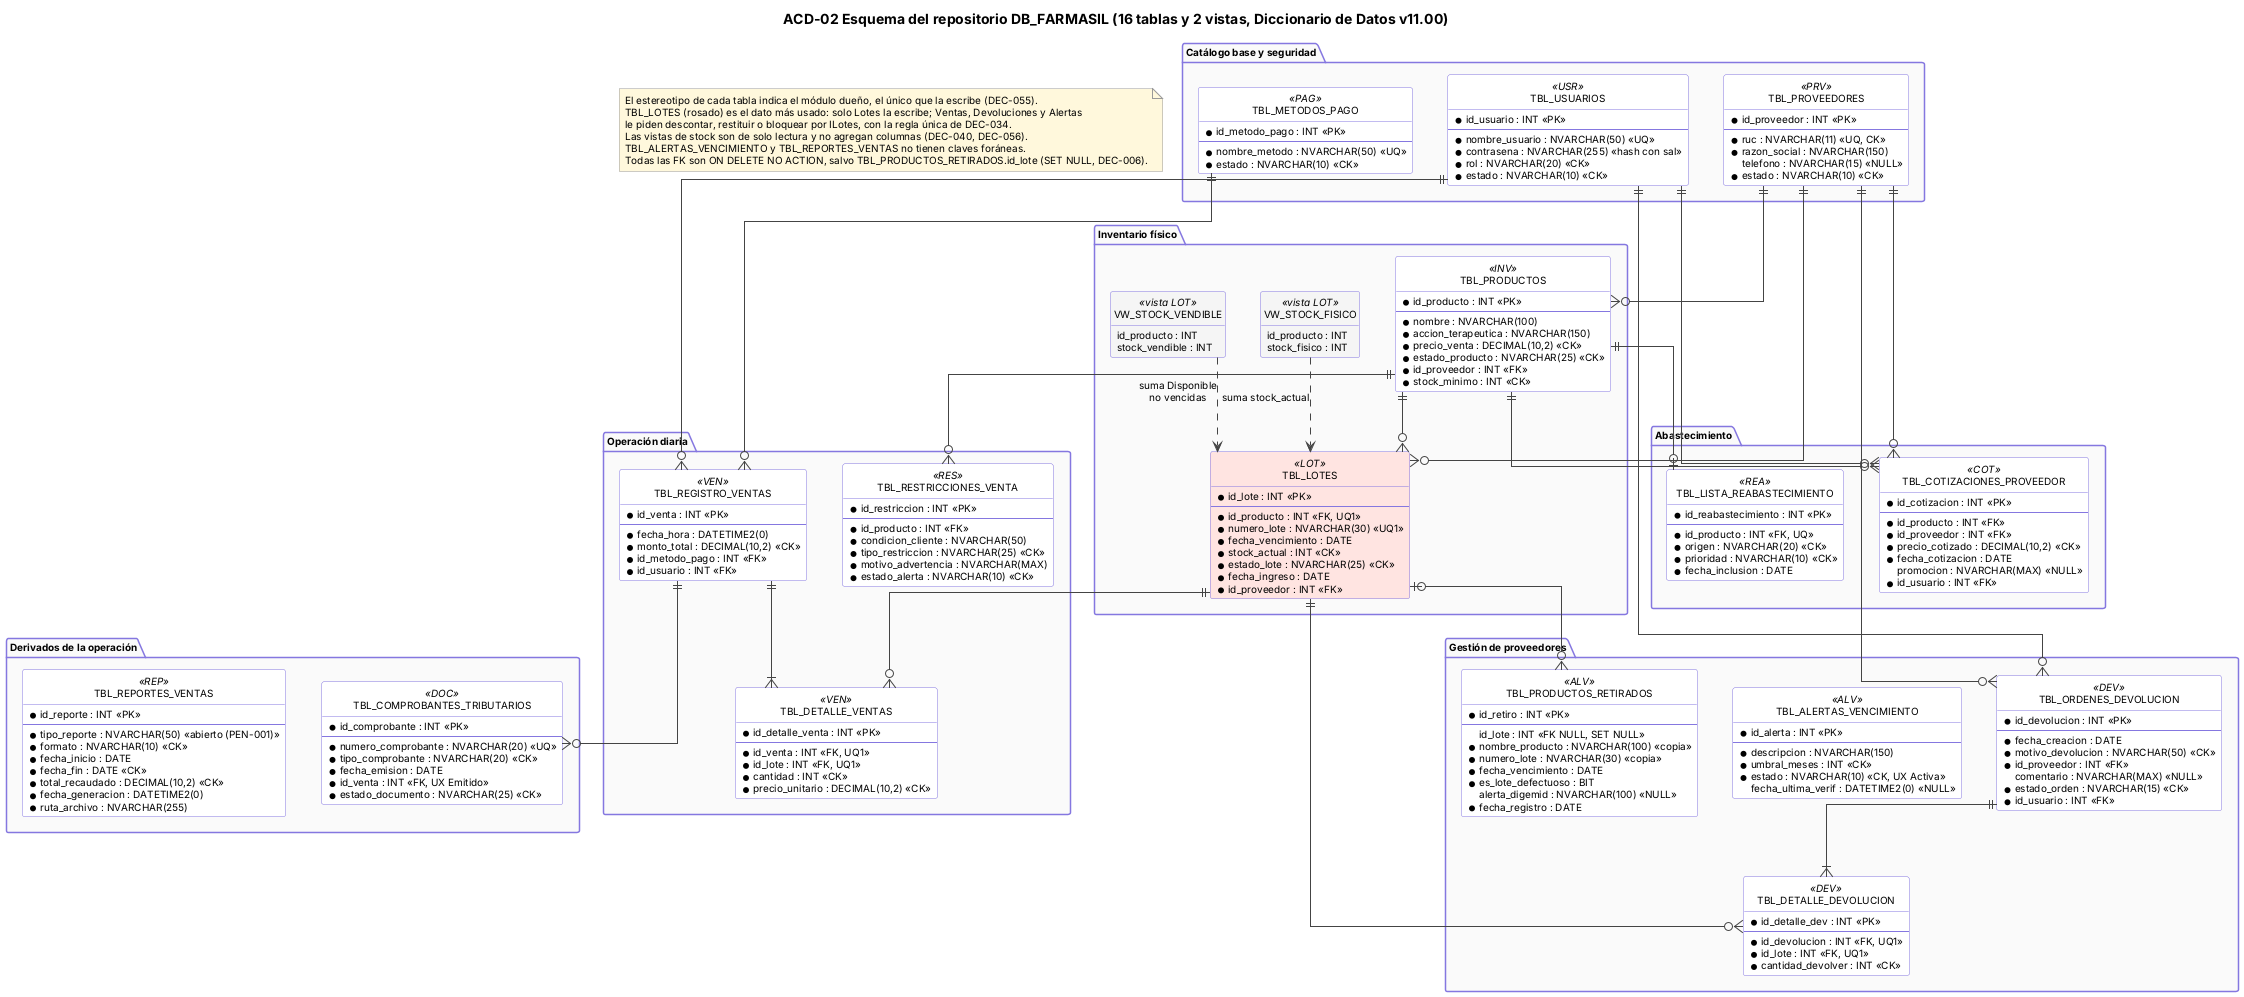

The diagram above was rendered by PlantUML. Its source (embedded in the PNG):
@startuml ACD-02_EsquemaRepositorio
' Arquitectura centrada en datos FARMASIL_APP — ACD-02 Esquema del repositorio DB_FARMASIL — v00.02 (borrador)
' Estructura del almacenamiento central: 16 tablas agrupadas por el agente que es dueño de cada una,
' y sus 2 vistas, con las 18 claves foráneas del Diccionario de Datos v11.00 (resumen de relaciones). Notación pata de gallo.
' Leyenda de columnas: PK clave primaria, FK clave foránea, UQ única, UQ1 parte de una UNIQUE compuesta,
' UX índice único filtrado, CK restricción CHECK, NULL anulable (las demás son NOT NULL).
skinparam shadowing false
skinparam defaultFontName Arial
skinparam defaultFontSize 10
skinparam linetype ortho
hide circle
hide empty members
skinparam class {
  BackgroundColor #FFFFFF
  BorderColor #8577E0
  ArrowColor #444444
}
skinparam package {
  BorderColor #8577E0
  BackgroundColor #FAFAFA
}
skinparam noteBackgroundColor #FFF8DC
skinparam noteBorderColor #999999
title ACD-02 Esquema del repositorio DB_FARMASIL (16 tablas y 2 vistas, Diccionario de Datos v11.00)
package "Catálogo base y seguridad" {
  entity "TBL_USUARIOS" as TBL_USUARIOS <<USR>> {
    * id_usuario : INT <<PK>>
    --
    * nombre_usuario : NVARCHAR(50) <<UQ>>
    * contrasena : NVARCHAR(255) <<hash con sal>>
    * rol : NVARCHAR(20) <<CK>>
    * estado : NVARCHAR(10) <<CK>>
  }
  entity "TBL_PROVEEDORES" as TBL_PROVEEDORES <<PRV>> {
    * id_proveedor : INT <<PK>>
    --
    * ruc : NVARCHAR(11) <<UQ, CK>>
    * razon_social : NVARCHAR(150)
    telefono : NVARCHAR(15) <<NULL>>
    * estado : NVARCHAR(10) <<CK>>
  }
  entity "TBL_METODOS_PAGO" as TBL_METODOS_PAGO <<PAG>> {
    * id_metodo_pago : INT <<PK>>
    --
    * nombre_metodo : NVARCHAR(50) <<UQ>>
    * estado : NVARCHAR(10) <<CK>>
  }
}
package "Inventario físico" {
  entity "TBL_PRODUCTOS" as TBL_PRODUCTOS <<INV>> {
    * id_producto : INT <<PK>>
    --
    * nombre : NVARCHAR(100)
    * accion_terapeutica : NVARCHAR(150)
    * precio_venta : DECIMAL(10,2) <<CK>>
    * estado_producto : NVARCHAR(25) <<CK>>
    * id_proveedor : INT <<FK>>
    * stock_minimo : INT <<CK>>
  }
  entity "TBL_LOTES" as TBL_LOTES <<LOT>> #FFE4E1 {
    * id_lote : INT <<PK>>
    --
    * id_producto : INT <<FK, UQ1>>
    * numero_lote : NVARCHAR(30) <<UQ1>>
    * fecha_vencimiento : DATE
    * stock_actual : INT <<CK>>
    * estado_lote : NVARCHAR(25) <<CK>>
    * fecha_ingreso : DATE
    * id_proveedor : INT <<FK>>
  }
  entity "VW_STOCK_FISICO" as VW_STOCK_FISICO <<vista LOT>> #F5F5F5 {
    id_producto : INT
    stock_fisico : INT
  }
  entity "VW_STOCK_VENDIBLE" as VW_STOCK_VENDIBLE <<vista LOT>> #F5F5F5 {
    id_producto : INT
    stock_vendible : INT
  }
}
package "Operación diaria" {
  entity "TBL_REGISTRO_VENTAS" as TBL_REGISTRO_VENTAS <<VEN>> {
    * id_venta : INT <<PK>>
    --
    * fecha_hora : DATETIME2(0)
    * monto_total : DECIMAL(10,2) <<CK>>
    * id_metodo_pago : INT <<FK>>
    * id_usuario : INT <<FK>>
  }
  entity "TBL_DETALLE_VENTAS" as TBL_DETALLE_VENTAS <<VEN>> {
    * id_detalle_venta : INT <<PK>>
    --
    * id_venta : INT <<FK, UQ1>>
    * id_lote : INT <<FK, UQ1>>
    * cantidad : INT <<CK>>
    * precio_unitario : DECIMAL(10,2) <<CK>>
  }
  entity "TBL_RESTRICCIONES_VENTA" as TBL_RESTRICCIONES_VENTA <<RES>> {
    * id_restriccion : INT <<PK>>
    --
    * id_producto : INT <<FK>>
    * condicion_cliente : NVARCHAR(50)
    * tipo_restriccion : NVARCHAR(25) <<CK>>
    * motivo_advertencia : NVARCHAR(MAX)
    * estado_alerta : NVARCHAR(10) <<CK>>
  }
}
package "Derivados de la operación" {
  entity "TBL_COMPROBANTES_TRIBUTARIOS" as TBL_COMPROBANTES_TRIBUTARIOS <<DOC>> {
    * id_comprobante : INT <<PK>>
    --
    * numero_comprobante : NVARCHAR(20) <<UQ>>
    * tipo_comprobante : NVARCHAR(20) <<CK>>
    * fecha_emision : DATE
    * id_venta : INT <<FK, UX Emitido>>
    * estado_documento : NVARCHAR(25) <<CK>>
  }
  entity "TBL_REPORTES_VENTAS" as TBL_REPORTES_VENTAS <<REP>> {
    * id_reporte : INT <<PK>>
    --
    * tipo_reporte : NVARCHAR(50) <<abierto (PEN-001)>>
    * formato : NVARCHAR(10) <<CK>>
    * fecha_inicio : DATE
    * fecha_fin : DATE <<CK>>
    * total_recaudado : DECIMAL(10,2) <<CK>>
    * fecha_generacion : DATETIME2(0)
    * ruta_archivo : NVARCHAR(255)
  }
}
package "Gestión de proveedores" {
  entity "TBL_ORDENES_DEVOLUCION" as TBL_ORDENES_DEVOLUCION <<DEV>> {
    * id_devolucion : INT <<PK>>
    --
    * fecha_creacion : DATE
    * motivo_devolucion : NVARCHAR(50) <<CK>>
    * id_proveedor : INT <<FK>>
    comentario : NVARCHAR(MAX) <<NULL>>
    * estado_orden : NVARCHAR(15) <<CK>>
    * id_usuario : INT <<FK>>
  }
  entity "TBL_DETALLE_DEVOLUCION" as TBL_DETALLE_DEVOLUCION <<DEV>> {
    * id_detalle_dev : INT <<PK>>
    --
    * id_devolucion : INT <<FK, UQ1>>
    * id_lote : INT <<FK, UQ1>>
    * cantidad_devolver : INT <<CK>>
  }
  entity "TBL_ALERTAS_VENCIMIENTO" as TBL_ALERTAS_VENCIMIENTO <<ALV>> {
    * id_alerta : INT <<PK>>
    --
    * descripcion : NVARCHAR(150)
    * umbral_meses : INT <<CK>>
    * estado : NVARCHAR(10) <<CK, UX Activa>>
    fecha_ultima_verif : DATETIME2(0) <<NULL>>
  }
  entity "TBL_PRODUCTOS_RETIRADOS" as TBL_PRODUCTOS_RETIRADOS <<ALV>> {
    * id_retiro : INT <<PK>>
    --
    id_lote : INT <<FK NULL, SET NULL>>
    * nombre_producto : NVARCHAR(100) <<copia>>
    * numero_lote : NVARCHAR(30) <<copia>>
    * fecha_vencimiento : DATE
    * es_lote_defectuoso : BIT
    alerta_digemid : NVARCHAR(100) <<NULL>>
    * fecha_registro : DATE
  }
}
package "Abastecimiento" {
  entity "TBL_LISTA_REABASTECIMIENTO" as TBL_LISTA_REABASTECIMIENTO <<REA>> {
    * id_reabastecimiento : INT <<PK>>
    --
    * id_producto : INT <<FK, UQ>>
    * origen : NVARCHAR(20) <<CK>>
    * prioridad : NVARCHAR(10) <<CK>>
    * fecha_inclusion : DATE
  }
  entity "TBL_COTIZACIONES_PROVEEDOR" as TBL_COTIZACIONES_PROVEEDOR <<COT>> {
    * id_cotizacion : INT <<PK>>
    --
    * id_producto : INT <<FK>>
    * id_proveedor : INT <<FK>>
    * precio_cotizado : DECIMAL(10,2) <<CK>>
    * fecha_cotizacion : DATE
    promocion : NVARCHAR(MAX) <<NULL>>
    * id_usuario : INT <<FK>>
  }
}
TBL_PROVEEDORES ||--o{ TBL_PRODUCTOS
TBL_PRODUCTOS ||--o{ TBL_LOTES
TBL_PROVEEDORES ||--o{ TBL_LOTES
TBL_METODOS_PAGO ||--o{ TBL_REGISTRO_VENTAS
TBL_USUARIOS ||--o{ TBL_REGISTRO_VENTAS
TBL_REGISTRO_VENTAS ||--|{ TBL_DETALLE_VENTAS
TBL_LOTES ||--o{ TBL_DETALLE_VENTAS
TBL_REGISTRO_VENTAS ||--o{ TBL_COMPROBANTES_TRIBUTARIOS
TBL_PRODUCTOS ||--o{ TBL_RESTRICCIONES_VENTA
TBL_PROVEEDORES ||--o{ TBL_ORDENES_DEVOLUCION
TBL_USUARIOS ||--o{ TBL_ORDENES_DEVOLUCION
TBL_ORDENES_DEVOLUCION ||--|{ TBL_DETALLE_DEVOLUCION
TBL_LOTES ||--o{ TBL_DETALLE_DEVOLUCION
TBL_LOTES |o--o{ TBL_PRODUCTOS_RETIRADOS
TBL_PRODUCTOS ||--o| TBL_LISTA_REABASTECIMIENTO
TBL_PRODUCTOS ||--o{ TBL_COTIZACIONES_PROVEEDOR
TBL_PROVEEDORES ||--o{ TBL_COTIZACIONES_PROVEEDOR
TBL_USUARIOS ||--o{ TBL_COTIZACIONES_PROVEEDOR
VW_STOCK_FISICO ..> TBL_LOTES : suma stock_actual
VW_STOCK_VENDIBLE ..> TBL_LOTES : suma Disponible\nno vencidas
note "El estereotipo de cada tabla indica el módulo dueño, el único que la escribe (DEC-055).\nTBL_LOTES (rosado) es el dato más usado: solo Lotes la escribe; Ventas, Devoluciones y Alertas\nle piden descontar, restituir o bloquear por ILotes, con la regla única de DEC-034.\nLas vistas de stock son de solo lectura y no agregan columnas (DEC-040, DEC-056).\nTBL_ALERTAS_VENCIMIENTO y TBL_REPORTES_VENTAS no tienen claves foráneas.\nTodas las FK son ON DELETE NO ACTION, salvo TBL_PRODUCTOS_RETIRADOS.id_lote (SET NULL, DEC-006)." as NE
@enduml